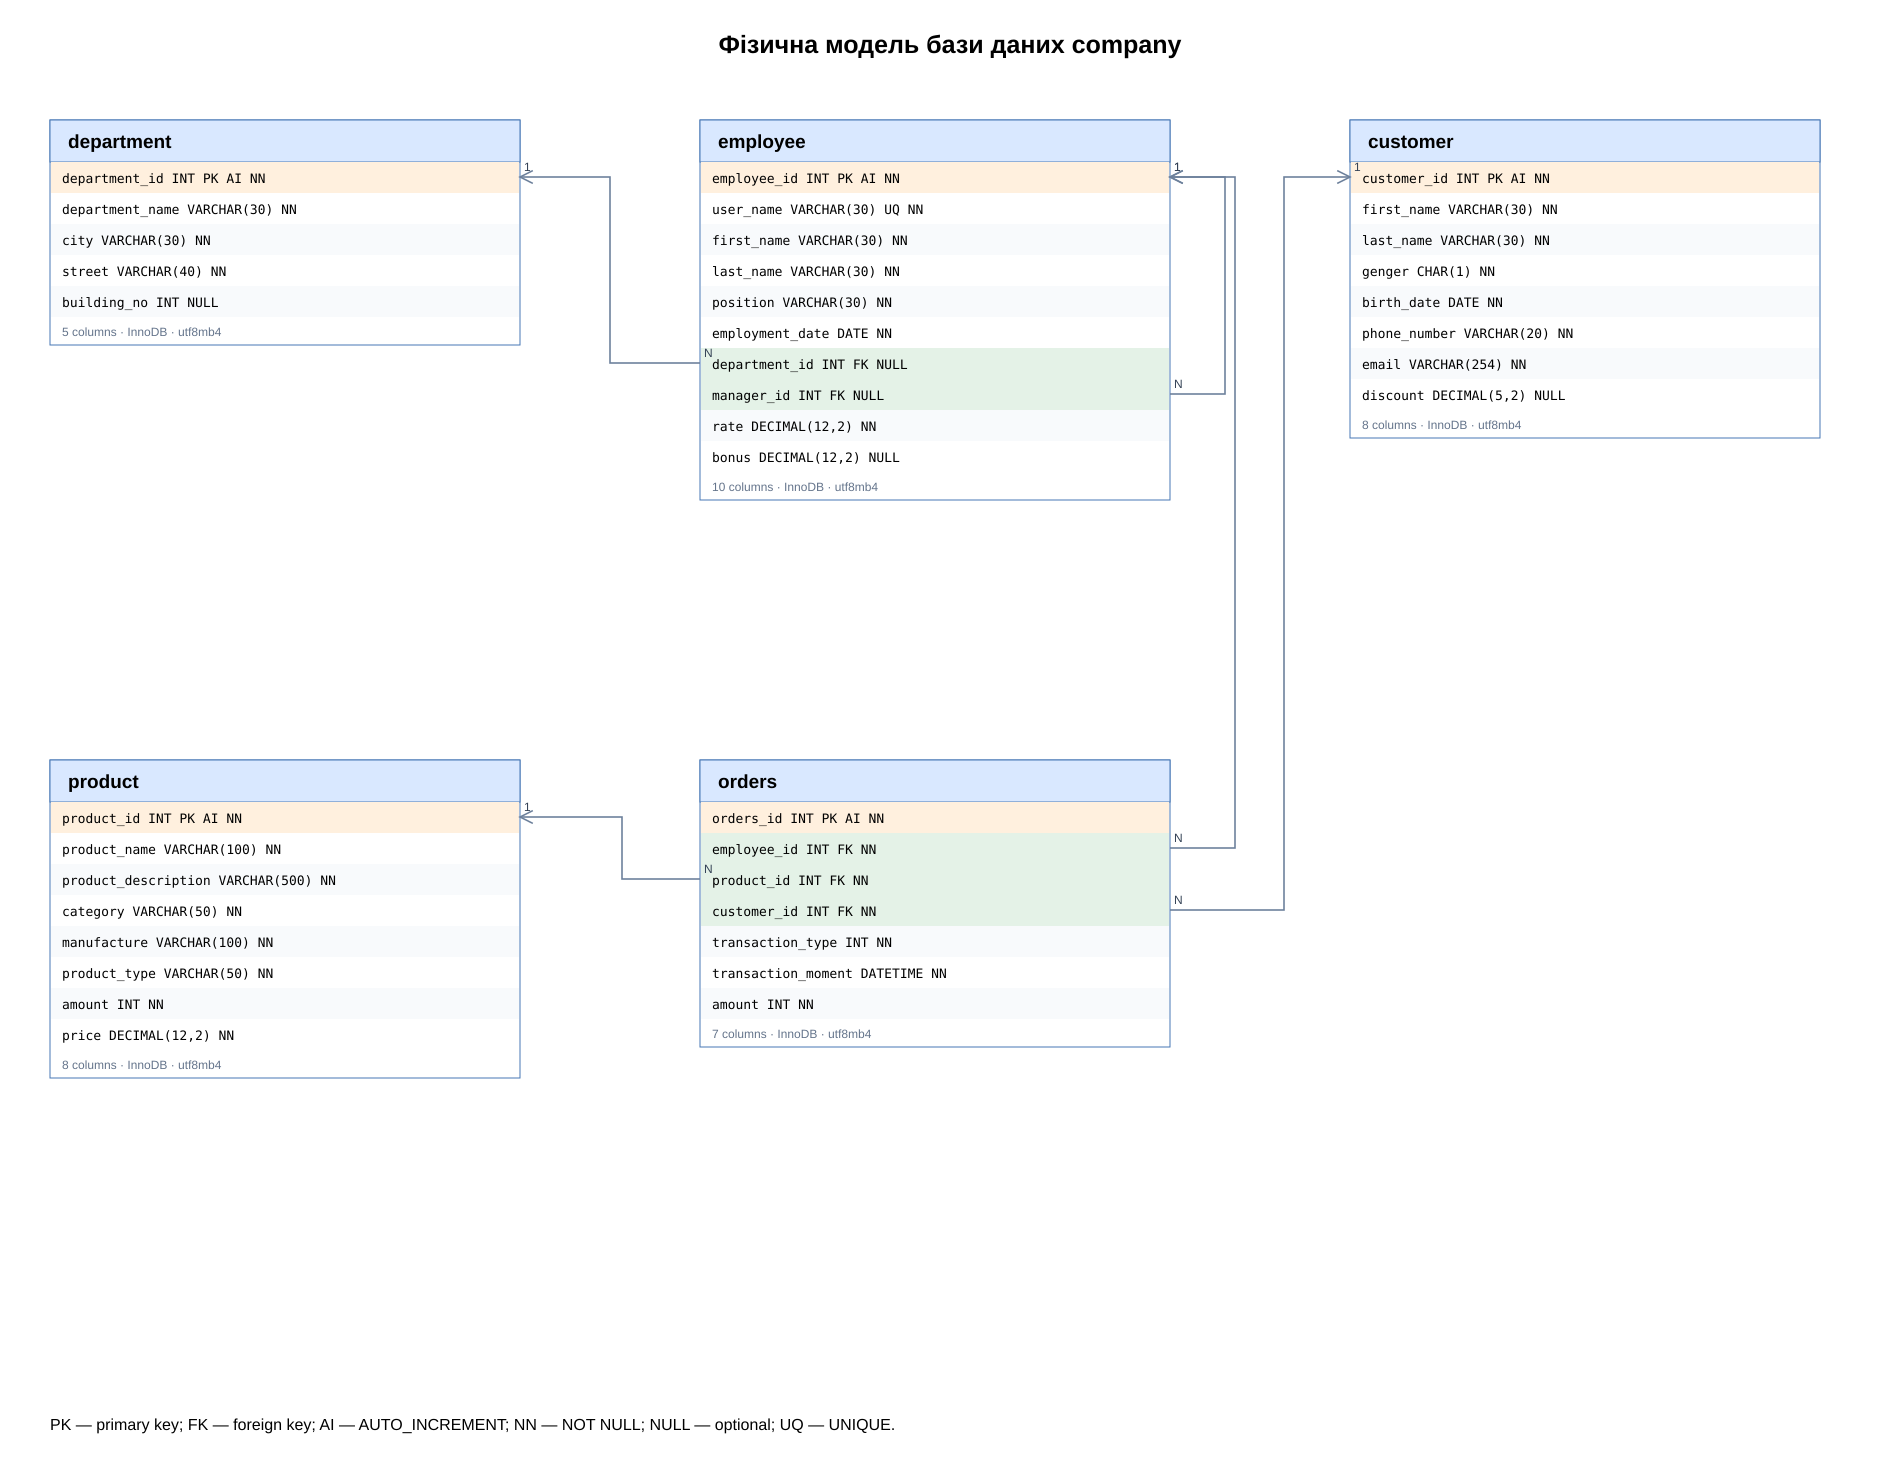

The diagram above was exported from draw.io. Its source (the exported page's mxGraphModel, read from the mxfile embedded in the PNG):
<mxGraphModel grid="1" page="1" pageWidth="1900" pageHeight="1480">
  <root>
    <mxCell id="0" />
    <mxCell id="1" parent="0" />
    <mxCell id="title" value="Фізична модель бази даних company" vertex="1" parent="1" style="text;html=1;fontSize=24;fontStyle=1;align=center;">
      <mxGeometry as="geometry" x="50" y="20" width="1800" height="40" />
    </mxCell>
    <mxCell id="department" value="department" vertex="1" parent="1" style="swimlane;html=1;startSize=42;rounded=0;fillColor=#d9e8ff;swimlaneFillColor=#ffffff;strokeColor=#4778b5;fontSize=18;fontStyle=1;horizontal=1;">
      <mxGeometry as="geometry" x="50" y="120" width="470" height="225" />
    </mxCell>
    <mxCell id="department_department_id" value="department_id    INT    PK AI NN" vertex="1" parent="department" style="text;html=1;align=left;spacingLeft=10;fontSize=13;fillColor=#fff0de;strokeColor=none;">
      <mxGeometry as="geometry" x="0" y="42" width="470" height="31" />
    </mxCell>
    <mxCell id="department_department_name" value="department_name    VARCHAR(30)    NN" vertex="1" parent="department" style="text;html=1;align=left;spacingLeft=10;fontSize=13;fillColor=#ffffff;strokeColor=none;">
      <mxGeometry as="geometry" x="0" y="73" width="470" height="31" />
    </mxCell>
    <mxCell id="department_city" value="city    VARCHAR(30)    NN" vertex="1" parent="department" style="text;html=1;align=left;spacingLeft=10;fontSize=13;fillColor=#f8fafc;strokeColor=none;">
      <mxGeometry as="geometry" x="0" y="104" width="470" height="31" />
    </mxCell>
    <mxCell id="department_street" value="street    VARCHAR(40)    NN" vertex="1" parent="department" style="text;html=1;align=left;spacingLeft=10;fontSize=13;fillColor=#ffffff;strokeColor=none;">
      <mxGeometry as="geometry" x="0" y="135" width="470" height="31" />
    </mxCell>
    <mxCell id="department_building_no" value="building_no    INT    NULL" vertex="1" parent="department" style="text;html=1;align=left;spacingLeft=10;fontSize=13;fillColor=#f8fafc;strokeColor=none;">
      <mxGeometry as="geometry" x="0" y="166" width="470" height="31" />
    </mxCell>
    <mxCell id="employee" value="employee" vertex="1" parent="1" style="swimlane;html=1;startSize=42;rounded=0;fillColor=#d9e8ff;swimlaneFillColor=#ffffff;strokeColor=#4778b5;fontSize=18;fontStyle=1;horizontal=1;">
      <mxGeometry as="geometry" x="700" y="120" width="470" height="380" />
    </mxCell>
    <mxCell id="employee_employee_id" value="employee_id    INT    PK AI NN" vertex="1" parent="employee" style="text;html=1;align=left;spacingLeft=10;fontSize=13;fillColor=#fff0de;strokeColor=none;">
      <mxGeometry as="geometry" x="0" y="42" width="470" height="31" />
    </mxCell>
    <mxCell id="employee_user_name" value="user_name    VARCHAR(30)    UQ NN" vertex="1" parent="employee" style="text;html=1;align=left;spacingLeft=10;fontSize=13;fillColor=#ffffff;strokeColor=none;">
      <mxGeometry as="geometry" x="0" y="73" width="470" height="31" />
    </mxCell>
    <mxCell id="employee_first_name" value="first_name    VARCHAR(30)    NN" vertex="1" parent="employee" style="text;html=1;align=left;spacingLeft=10;fontSize=13;fillColor=#f8fafc;strokeColor=none;">
      <mxGeometry as="geometry" x="0" y="104" width="470" height="31" />
    </mxCell>
    <mxCell id="employee_last_name" value="last_name    VARCHAR(30)    NN" vertex="1" parent="employee" style="text;html=1;align=left;spacingLeft=10;fontSize=13;fillColor=#ffffff;strokeColor=none;">
      <mxGeometry as="geometry" x="0" y="135" width="470" height="31" />
    </mxCell>
    <mxCell id="employee_position" value="position    VARCHAR(30)    NN" vertex="1" parent="employee" style="text;html=1;align=left;spacingLeft=10;fontSize=13;fillColor=#f8fafc;strokeColor=none;">
      <mxGeometry as="geometry" x="0" y="166" width="470" height="31" />
    </mxCell>
    <mxCell id="employee_employment_date" value="employment_date    DATE    NN" vertex="1" parent="employee" style="text;html=1;align=left;spacingLeft=10;fontSize=13;fillColor=#ffffff;strokeColor=none;">
      <mxGeometry as="geometry" x="0" y="197" width="470" height="31" />
    </mxCell>
    <mxCell id="employee_department_id" value="department_id    INT    FK NULL" vertex="1" parent="employee" style="text;html=1;align=left;spacingLeft=10;fontSize=13;fillColor=#e4f2e7;strokeColor=none;">
      <mxGeometry as="geometry" x="0" y="228" width="470" height="31" />
    </mxCell>
    <mxCell id="employee_manager_id" value="manager_id    INT    FK NULL" vertex="1" parent="employee" style="text;html=1;align=left;spacingLeft=10;fontSize=13;fillColor=#e4f2e7;strokeColor=none;">
      <mxGeometry as="geometry" x="0" y="259" width="470" height="31" />
    </mxCell>
    <mxCell id="employee_rate" value="rate    DECIMAL(12,2)    NN" vertex="1" parent="employee" style="text;html=1;align=left;spacingLeft=10;fontSize=13;fillColor=#f8fafc;strokeColor=none;">
      <mxGeometry as="geometry" x="0" y="290" width="470" height="31" />
    </mxCell>
    <mxCell id="employee_bonus" value="bonus    DECIMAL(12,2)    NULL" vertex="1" parent="employee" style="text;html=1;align=left;spacingLeft=10;fontSize=13;fillColor=#ffffff;strokeColor=none;">
      <mxGeometry as="geometry" x="0" y="321" width="470" height="31" />
    </mxCell>
    <mxCell id="customer" value="customer" vertex="1" parent="1" style="swimlane;html=1;startSize=42;rounded=0;fillColor=#d9e8ff;swimlaneFillColor=#ffffff;strokeColor=#4778b5;fontSize=18;fontStyle=1;horizontal=1;">
      <mxGeometry as="geometry" x="1350" y="120" width="470" height="318" />
    </mxCell>
    <mxCell id="customer_customer_id" value="customer_id    INT    PK AI NN" vertex="1" parent="customer" style="text;html=1;align=left;spacingLeft=10;fontSize=13;fillColor=#fff0de;strokeColor=none;">
      <mxGeometry as="geometry" x="0" y="42" width="470" height="31" />
    </mxCell>
    <mxCell id="customer_first_name" value="first_name    VARCHAR(30)    NN" vertex="1" parent="customer" style="text;html=1;align=left;spacingLeft=10;fontSize=13;fillColor=#ffffff;strokeColor=none;">
      <mxGeometry as="geometry" x="0" y="73" width="470" height="31" />
    </mxCell>
    <mxCell id="customer_last_name" value="last_name    VARCHAR(30)    NN" vertex="1" parent="customer" style="text;html=1;align=left;spacingLeft=10;fontSize=13;fillColor=#f8fafc;strokeColor=none;">
      <mxGeometry as="geometry" x="0" y="104" width="470" height="31" />
    </mxCell>
    <mxCell id="customer_genger" value="genger    CHAR(1)    NN" vertex="1" parent="customer" style="text;html=1;align=left;spacingLeft=10;fontSize=13;fillColor=#ffffff;strokeColor=none;">
      <mxGeometry as="geometry" x="0" y="135" width="470" height="31" />
    </mxCell>
    <mxCell id="customer_birth_date" value="birth_date    DATE    NN" vertex="1" parent="customer" style="text;html=1;align=left;spacingLeft=10;fontSize=13;fillColor=#f8fafc;strokeColor=none;">
      <mxGeometry as="geometry" x="0" y="166" width="470" height="31" />
    </mxCell>
    <mxCell id="customer_phone_number" value="phone_number    VARCHAR(20)    NN" vertex="1" parent="customer" style="text;html=1;align=left;spacingLeft=10;fontSize=13;fillColor=#ffffff;strokeColor=none;">
      <mxGeometry as="geometry" x="0" y="197" width="470" height="31" />
    </mxCell>
    <mxCell id="customer_email" value="email    VARCHAR(254)    NN" vertex="1" parent="customer" style="text;html=1;align=left;spacingLeft=10;fontSize=13;fillColor=#f8fafc;strokeColor=none;">
      <mxGeometry as="geometry" x="0" y="228" width="470" height="31" />
    </mxCell>
    <mxCell id="customer_discount" value="discount    DECIMAL(5,2)    NULL" vertex="1" parent="customer" style="text;html=1;align=left;spacingLeft=10;fontSize=13;fillColor=#ffffff;strokeColor=none;">
      <mxGeometry as="geometry" x="0" y="259" width="470" height="31" />
    </mxCell>
    <mxCell id="product" value="product" vertex="1" parent="1" style="swimlane;html=1;startSize=42;rounded=0;fillColor=#d9e8ff;swimlaneFillColor=#ffffff;strokeColor=#4778b5;fontSize=18;fontStyle=1;horizontal=1;">
      <mxGeometry as="geometry" x="50" y="760" width="470" height="318" />
    </mxCell>
    <mxCell id="product_product_id" value="product_id    INT    PK AI NN" vertex="1" parent="product" style="text;html=1;align=left;spacingLeft=10;fontSize=13;fillColor=#fff0de;strokeColor=none;">
      <mxGeometry as="geometry" x="0" y="42" width="470" height="31" />
    </mxCell>
    <mxCell id="product_product_name" value="product_name    VARCHAR(100)    NN" vertex="1" parent="product" style="text;html=1;align=left;spacingLeft=10;fontSize=13;fillColor=#ffffff;strokeColor=none;">
      <mxGeometry as="geometry" x="0" y="73" width="470" height="31" />
    </mxCell>
    <mxCell id="product_product_description" value="product_description    VARCHAR(500)    NN" vertex="1" parent="product" style="text;html=1;align=left;spacingLeft=10;fontSize=13;fillColor=#f8fafc;strokeColor=none;">
      <mxGeometry as="geometry" x="0" y="104" width="470" height="31" />
    </mxCell>
    <mxCell id="product_category" value="category    VARCHAR(50)    NN" vertex="1" parent="product" style="text;html=1;align=left;spacingLeft=10;fontSize=13;fillColor=#ffffff;strokeColor=none;">
      <mxGeometry as="geometry" x="0" y="135" width="470" height="31" />
    </mxCell>
    <mxCell id="product_manufacture" value="manufacture    VARCHAR(100)    NN" vertex="1" parent="product" style="text;html=1;align=left;spacingLeft=10;fontSize=13;fillColor=#f8fafc;strokeColor=none;">
      <mxGeometry as="geometry" x="0" y="166" width="470" height="31" />
    </mxCell>
    <mxCell id="product_product_type" value="product_type    VARCHAR(50)    NN" vertex="1" parent="product" style="text;html=1;align=left;spacingLeft=10;fontSize=13;fillColor=#ffffff;strokeColor=none;">
      <mxGeometry as="geometry" x="0" y="197" width="470" height="31" />
    </mxCell>
    <mxCell id="product_amount" value="amount    INT    NN" vertex="1" parent="product" style="text;html=1;align=left;spacingLeft=10;fontSize=13;fillColor=#f8fafc;strokeColor=none;">
      <mxGeometry as="geometry" x="0" y="228" width="470" height="31" />
    </mxCell>
    <mxCell id="product_price" value="price    DECIMAL(12,2)    NN" vertex="1" parent="product" style="text;html=1;align=left;spacingLeft=10;fontSize=13;fillColor=#ffffff;strokeColor=none;">
      <mxGeometry as="geometry" x="0" y="259" width="470" height="31" />
    </mxCell>
    <mxCell id="orders" value="orders" vertex="1" parent="1" style="swimlane;html=1;startSize=42;rounded=0;fillColor=#d9e8ff;swimlaneFillColor=#ffffff;strokeColor=#4778b5;fontSize=18;fontStyle=1;horizontal=1;">
      <mxGeometry as="geometry" x="700" y="760" width="470" height="287" />
    </mxCell>
    <mxCell id="orders_orders_id" value="orders_id    INT    PK AI NN" vertex="1" parent="orders" style="text;html=1;align=left;spacingLeft=10;fontSize=13;fillColor=#fff0de;strokeColor=none;">
      <mxGeometry as="geometry" x="0" y="42" width="470" height="31" />
    </mxCell>
    <mxCell id="orders_employee_id" value="employee_id    INT    FK NN" vertex="1" parent="orders" style="text;html=1;align=left;spacingLeft=10;fontSize=13;fillColor=#e4f2e7;strokeColor=none;">
      <mxGeometry as="geometry" x="0" y="73" width="470" height="31" />
    </mxCell>
    <mxCell id="orders_product_id" value="product_id    INT    FK NN" vertex="1" parent="orders" style="text;html=1;align=left;spacingLeft=10;fontSize=13;fillColor=#e4f2e7;strokeColor=none;">
      <mxGeometry as="geometry" x="0" y="104" width="470" height="31" />
    </mxCell>
    <mxCell id="orders_customer_id" value="customer_id    INT    FK NN" vertex="1" parent="orders" style="text;html=1;align=left;spacingLeft=10;fontSize=13;fillColor=#e4f2e7;strokeColor=none;">
      <mxGeometry as="geometry" x="0" y="135" width="470" height="31" />
    </mxCell>
    <mxCell id="orders_transaction_type" value="transaction_type    INT    NN" vertex="1" parent="orders" style="text;html=1;align=left;spacingLeft=10;fontSize=13;fillColor=#f8fafc;strokeColor=none;">
      <mxGeometry as="geometry" x="0" y="166" width="470" height="31" />
    </mxCell>
    <mxCell id="orders_transaction_moment" value="transaction_moment    DATETIME    NN" vertex="1" parent="orders" style="text;html=1;align=left;spacingLeft=10;fontSize=13;fillColor=#ffffff;strokeColor=none;">
      <mxGeometry as="geometry" x="0" y="197" width="470" height="31" />
    </mxCell>
    <mxCell id="orders_amount" value="amount    INT    NN" vertex="1" parent="orders" style="text;html=1;align=left;spacingLeft=10;fontSize=13;fillColor=#f8fafc;strokeColor=none;">
      <mxGeometry as="geometry" x="0" y="228" width="470" height="31" />
    </mxCell>
    <mxCell id="link_employee_department_id" edge="1" parent="1" source="employee_department_id" target="department_department_id" style="edgeStyle=orthogonalEdgeStyle;rounded=0;endArrow=ERone;startArrow=ERmany;strokeColor=#6c809b;">
      <mxGeometry as="geometry" relative="1">
        <Array as="points">
          <mxPoint x="610.0" y="363" />
          <mxPoint x="610.0" y="177" />
        </Array>
      </mxGeometry>
    </mxCell>
    <mxCell id="link_employee_manager_id" edge="1" parent="1" source="employee_manager_id" target="employee_employee_id" style="edgeStyle=orthogonalEdgeStyle;rounded=0;endArrow=ERone;startArrow=ERmany;strokeColor=#6c809b;">
      <mxGeometry as="geometry" relative="1">
        <Array as="points">
          <mxPoint x="1225" y="394" />
          <mxPoint x="1225" y="177" />
        </Array>
      </mxGeometry>
    </mxCell>
    <mxCell id="link_orders_employee_id" edge="1" parent="1" source="orders_employee_id" target="employee_employee_id" style="edgeStyle=orthogonalEdgeStyle;rounded=0;endArrow=ERone;startArrow=ERmany;strokeColor=#6c809b;">
      <mxGeometry as="geometry" relative="1">
        <Array as="points">
          <mxPoint x="1235" y="848" />
          <mxPoint x="1235" y="177" />
        </Array>
      </mxGeometry>
    </mxCell>
    <mxCell id="link_orders_product_id" edge="1" parent="1" source="orders_product_id" target="product_product_id" style="edgeStyle=orthogonalEdgeStyle;rounded=0;endArrow=ERone;startArrow=ERmany;strokeColor=#6c809b;">
      <mxGeometry as="geometry" relative="1">
        <Array as="points">
          <mxPoint x="622.0" y="879" />
          <mxPoint x="622.0" y="817" />
        </Array>
      </mxGeometry>
    </mxCell>
    <mxCell id="link_orders_customer_id" edge="1" parent="1" source="orders_customer_id" target="customer_customer_id" style="edgeStyle=orthogonalEdgeStyle;rounded=0;endArrow=ERone;startArrow=ERmany;strokeColor=#6c809b;">
      <mxGeometry as="geometry" relative="1">
        <Array as="points">
          <mxPoint x="1284.0" y="910" />
          <mxPoint x="1284.0" y="177" />
        </Array>
      </mxGeometry>
    </mxCell>
    <mxCell id="legend" value="PK — primary key; FK — foreign key; AI — AUTO_INCREMENT; NN — NOT NULL; NULL — optional; UQ — UNIQUE." vertex="1" parent="1" style="text;html=1;align=left;fontSize=15;">
      <mxGeometry as="geometry" x="50" y="1405" width="1800" height="35" />
    </mxCell>
  </root>
</mxGraphModel>